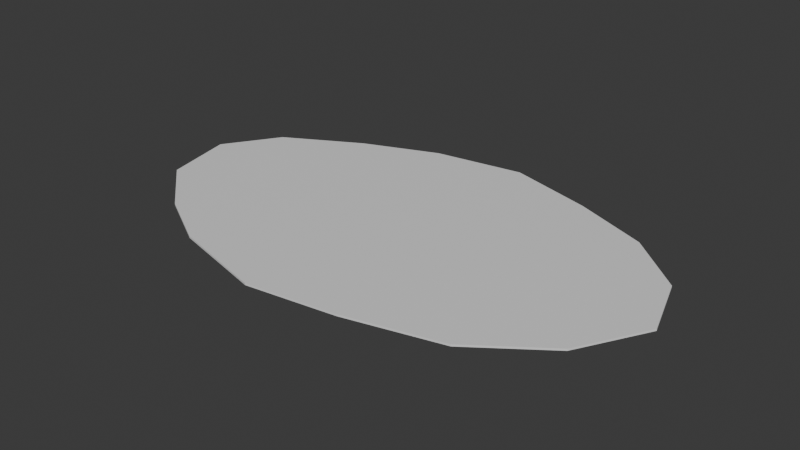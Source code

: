 # Source: MarshwardStillPool.blend  (saved by Blender 5.1.30; exported with 4.5.12 LTS)
import bpy
from mathutils import Matrix  # noqa: F401  (used for matrix-valued properties, if any)

bpy.ops.wm.read_factory_settings(use_empty=True)
scene = bpy.context.scene
scene.name = 'MarshwardStillPool'

# ---- collections
col_collection = bpy.data.collections.new('Collection'); scene.collection.children.link(col_collection)

# ---- materials (node trees are filled in below, after node groups)
mat_m_marshwardstillpool = bpy.data.materials.new('M_MarshwardStillPool')
mat_m_marshwardstillpool.diffuse_color = (0.032, 0.075, 0.074, 1.0)

# ---- material node trees
mat_m_marshwardstillpool.use_nodes = True; mat_m_marshwardstillpool.node_tree.nodes.clear()
_N = mat_m_marshwardstillpool.node_tree.nodes; _L = mat_m_marshwardstillpool.node_tree.links
n0 = _N.new('ShaderNodeBsdfPrincipled'); n0.name = 'Principled BSDF'; n0.location = (-200, 100)
n1 = _N.new('ShaderNodeOutputMaterial'); n1.name = 'Material Output'; n1.location = (200, 100)
_L.new(n0.outputs[0], n1.inputs[0])
n1.is_active_output = True

# ---- world
world_world = bpy.data.worlds.new('World'); scene.world = world_world
world_world.use_nodes = True; world_world.node_tree.nodes.clear()
_N = world_world.node_tree.nodes; _L = world_world.node_tree.links
n0 = _N.new('ShaderNodeOutputWorld'); n0.name = 'World Output'; n0.location = (200, 100)
n1 = _N.new('ShaderNodeBackground'); n1.name = 'Background'; n1.location = (-200, 100)
n1.inputs[0].default_value = (0.05088, 0.05088, 0.05088, 1.0)
_L.new(n1.outputs[0], n0.inputs[0])
n0.is_active_output = True
world_world.color = (0.05088, 0.05088, 0.05088)
world_world.sun_shadow_jitter_overblur = 0.0

# ---- meshes
me_sm_marshwardstillpool_01 = bpy.data.meshes.new('SM_MarshwardStillPool_01')
me_sm_marshwardstillpool_01.from_pydata([(420.0, -15.0, 0.0), (385.0, 91.0, 0.0), (293.0, 171.0, 0.0), (171.0, 220.0, 0.0), (31.0, 260.0, 0.0), (-115.0, 238.0, 0.0), (-238.0, 190.0, 0.0), (-362.0, 122.0, 0.0), (-420.0, 33.0, 0.0), (-395.0, -82.0, 0.0), (-302.0, -164.0, 0.0), (-205.0, -219.0, 0.0), (-47.0, -260.0, 0.0), (97.0, -240.0, 0.0), (248.0, -203.0, 0.0), (360.0, -122.0, 0.0), (310.8, -11.1, 0.0), (284.9, 67.34, 0.0), (216.8, 126.5, 0.0), (126.5, 162.8, 0.0), (22.94, 192.4, 0.0), (-85.1, 176.1, 0.0), (-176.1, 140.6, 0.0), (-267.9, 90.28, 0.0), (-310.8, 24.42, 0.0), (-292.3, -60.68, 0.0), (-223.5, -121.4, 0.0), (-151.7, -162.1, 0.0), (-34.78, -192.4, 0.0), (71.78, -177.6, 0.0), (183.5, -150.2, 0.0), (266.4, -90.28, 0.0), (420.0, -15.0, -3.0), (385.0, 91.0, -3.0), (293.0, 171.0, -3.0), (171.0, 220.0, -3.0), (31.0, 260.0, -3.0), (-115.0, 238.0, -3.0), (-238.0, 190.0, -3.0), (-362.0, 122.0, -3.0), (-420.0, 33.0, -3.0), (-395.0, -82.0, -3.0), (-302.0, -164.0, -3.0), (-205.0, -219.0, -3.0), (-47.0, -260.0, -3.0), (97.0, -240.0, -3.0), (248.0, -203.0, -3.0), (360.0, -122.0, -3.0), (0.0, 0.0, 0.0), (0.0, 0.0, -3.0)], [], [(48, 16, 17), (16, 0, 1), (16, 1, 17), (0, 32, 33), (0, 33, 1), (49, 33, 32), (48, 17, 18), (17, 1, 2), (17, 2, 18), (1, 33, 34), (1, 34, 2), (49, 34, 33), (48, 18, 19), (18, 2, 3), (18, 3, 19), (2, 34, 35), (2, 35, 3), (49, 35, 34), (48, 19, 20), (19, 3, 4), (19, 4, 20), (3, 35, 36), (3, 36, 4), (49, 36, 35), (48, 20, 21), (20, 4, 5), (20, 5, 21), (4, 36, 37), (4, 37, 5), (49, 37, 36), (48, 21, 22), (21, 5, 6), (21, 6, 22), (5, 37, 38), (5, 38, 6), (49, 38, 37), (48, 22, 23), (22, 6, 7), (22, 7, 23), (6, 38, 39), (6, 39, 7), (49, 39, 38), (48, 23, 24), (23, 7, 8), (23, 8, 24), (7, 39, 40), (7, 40, 8), (49, 40, 39), (48, 24, 25), (24, 8, 9), (24, 9, 25), (8, 40, 41), (8, 41, 9), (49, 41, 40), (48, 25, 26), (25, 9, 10), (25, 10, 26), (9, 41, 42), (9, 42, 10), (49, 42, 41), (48, 26, 27), (26, 10, 11), (26, 11, 27), (10, 42, 43), (10, 43, 11), (49, 43, 42), (48, 27, 28), (27, 11, 12), (27, 12, 28), (11, 43, 44), (11, 44, 12), (49, 44, 43), (48, 28, 29), (28, 12, 13), (28, 13, 29), (12, 44, 45), (12, 45, 13), (49, 45, 44), (48, 29, 30), (29, 13, 14), (29, 14, 30), (13, 45, 46), (13, 46, 14), (49, 46, 45), (48, 30, 31), (30, 14, 15), (30, 15, 31), (14, 46, 47), (14, 47, 15), (49, 47, 46), (48, 31, 16), (31, 15, 0), (31, 0, 16), (15, 47, 32), (15, 32, 0), (49, 32, 47)])
_uv = me_sm_marshwardstillpool_01.uv_layers.new(name='UVMap')
_uv.uv.foreach_set('vector', [0.5, 0.5, 0.8453, 0.4821, 0.8166, 0.6086, 0.8453, 0.4821, 0.9667, 0.4758, 0.9278, 0.6468, 0.8453, 0.4821, 0.9278, 0.6468, 0.8166, 0.6086, 0.0, 0.06, 0.0, 0.02, 0.0625, 0.02, 0.0, 0.06, 0.0625, 0.02, 0.0625, 0.06, 0.5, 0.5, 0.9278, 0.6468, 0.9667, 0.4758, 0.5, 0.5, 0.8166, 0.6086, 0.7409, 0.7041, 0.8166, 0.6086, 0.9278, 0.6468, 0.8256, 0.7758, 0.8166, 0.6086, 0.8256, 0.7758, 0.7409, 0.7041, 0.0625, 0.06, 0.0625, 0.02, 0.125, 0.02, 0.0625, 0.06, 0.125, 0.02, 0.125, 0.06, 0.5, 0.5, 0.8256, 0.7758, 0.9278, 0.6468, 0.5, 0.5, 0.7409, 0.7041, 0.6406, 0.7626, 0.7409, 0.7041, 0.8256, 0.7758, 0.69, 0.8548, 0.7409, 0.7041, 0.69, 0.8548, 0.6406, 0.7626, 0.125, 0.06, 0.125, 0.02, 0.1875, 0.02, 0.125, 0.06, 0.1875, 0.02, 0.1875, 0.06, 0.5, 0.5, 0.69, 0.8548, 0.8256, 0.7758, 0.5, 0.5, 0.6406, 0.7626, 0.5255, 0.8103, 0.6406, 0.7626, 0.69, 0.8548, 0.5344, 0.9194, 0.6406, 0.7626, 0.5344, 0.9194, 0.5255, 0.8103, 0.1875, 0.06, 0.1875, 0.02, 0.25, 0.02, 0.1875, 0.06, 0.25, 0.02, 0.25, 0.06, 0.5, 0.5, 0.5344, 0.9194, 0.69, 0.8548, 0.5, 0.5, 0.5255, 0.8103, 0.4054, 0.7841, 0.5255, 0.8103, 0.5344, 0.9194, 0.3722, 0.8839, 0.5255, 0.8103, 0.3722, 0.8839, 0.4054, 0.7841, 0.25, 0.06, 0.25, 0.02, 0.3125, 0.02, 0.25, 0.06, 0.3125, 0.02, 0.3125, 0.06, 0.5, 0.5, 0.3722, 0.8839, 0.5344, 0.9194, 0.5, 0.5, 0.4054, 0.7841, 0.3043, 0.7268, 0.4054, 0.7841, 0.3722, 0.8839, 0.2356, 0.8065, 0.4054, 0.7841, 0.2356, 0.8065, 0.3043, 0.7268, 0.3125, 0.06, 0.3125, 0.02, 0.375, 0.02, 0.3125, 0.06, 0.375, 0.02, 0.375, 0.06, 0.5, 0.5, 0.2356, 0.8065, 0.3722, 0.8839, 0.5, 0.5, 0.3043, 0.7268, 0.2024, 0.6456, 0.3043, 0.7268, 0.2356, 0.8065, 0.09778, 0.6968, 0.3043, 0.7268, 0.09778, 0.6968, 0.2024, 0.6456, 0.375, 0.06, 0.375, 0.02, 0.4375, 0.02, 0.375, 0.06, 0.4375, 0.02, 0.4375, 0.06, 0.5, 0.5, 0.09778, 0.6968, 0.2356, 0.8065, 0.5, 0.5, 0.2024, 0.6456, 0.1547, 0.5394, 0.2024, 0.6456, 0.09778, 0.6968, 0.03333, 0.5532, 0.2024, 0.6456, 0.03333, 0.5532, 0.1547, 0.5394, 0.4375, 0.06, 0.4375, 0.02, 0.5, 0.02, 0.4375, 0.06, 0.5, 0.02, 0.5, 0.06, 0.5, 0.5, 0.03333, 0.5532, 0.09778, 0.6968, 0.5, 0.5, 0.1547, 0.5394, 0.1752, 0.4021, 0.1547, 0.5394, 0.03333, 0.5532, 0.06111, 0.3677, 0.1547, 0.5394, 0.06111, 0.3677, 0.1752, 0.4021, 0.5, 0.06, 0.5, 0.02, 0.5625, 0.02, 0.5, 0.06, 0.5625, 0.02, 0.5625, 0.06, 0.5, 0.5, 0.06111, 0.3677, 0.03333, 0.5532, 0.5, 0.5, 0.1752, 0.4021, 0.2517, 0.3043, 0.1752, 0.4021, 0.06111, 0.3677, 0.1644, 0.2355, 0.1752, 0.4021, 0.1644, 0.2355, 0.2517, 0.3043, 0.5625, 0.06, 0.5625, 0.02, 0.625, 0.02, 0.5625, 0.06, 0.625, 0.02, 0.625, 0.06, 0.5, 0.5, 0.1644, 0.2355, 0.06111, 0.3677, 0.5, 0.5, 0.2517, 0.3043, 0.3314, 0.2386, 0.2517, 0.3043, 0.1644, 0.2355, 0.2722, 0.1468, 0.2517, 0.3043, 0.2722, 0.1468, 0.3314, 0.2386, 0.625, 0.06, 0.625, 0.02, 0.6875, 0.02, 0.625, 0.06, 0.6875, 0.02, 0.6875, 0.06, 0.5, 0.5, 0.2722, 0.1468, 0.1644, 0.2355, 0.5, 0.5, 0.3314, 0.2386, 0.4614, 0.1897, 0.3314, 0.2386, 0.2722, 0.1468, 0.4478, 0.08065, 0.3314, 0.2386, 0.4478, 0.08065, 0.4614, 0.1897, 0.6875, 0.06, 0.6875, 0.02, 0.75, 0.02, 0.6875, 0.06, 0.75, 0.02, 0.75, 0.06, 0.5, 0.5, 0.4478, 0.08065, 0.2722, 0.1468, 0.5, 0.5, 0.4614, 0.1897, 0.5798, 0.2135, 0.4614, 0.1897, 0.4478, 0.08065, 0.6078, 0.1129, 0.4614, 0.1897, 0.6078, 0.1129, 0.5798, 0.2135, 0.75, 0.06, 0.75, 0.02, 0.8125, 0.02, 0.75, 0.06, 0.8125, 0.02, 0.8125, 0.06, 0.5, 0.5, 0.6078, 0.1129, 0.4478, 0.08065, 0.5, 0.5, 0.5798, 0.2135, 0.7039, 0.2577, 0.5798, 0.2135, 0.6078, 0.1129, 0.7756, 0.1726, 0.5798, 0.2135, 0.7756, 0.1726, 0.7039, 0.2577, 0.8125, 0.06, 0.8125, 0.02, 0.875, 0.02, 0.8125, 0.06, 0.875, 0.02, 0.875, 0.06, 0.5, 0.5, 0.7756, 0.1726, 0.6078, 0.1129, 0.5, 0.5, 0.7039, 0.2577, 0.796, 0.3544, 0.7039, 0.2577, 0.7756, 0.1726, 0.9, 0.3032, 0.7039, 0.2577, 0.9, 0.3032, 0.796, 0.3544, 0.875, 0.06, 0.875, 0.02, 0.9375, 0.02, 0.875, 0.06, 0.9375, 0.02, 0.9375, 0.06, 0.5, 0.5, 0.9, 0.3032, 0.7756, 0.1726, 0.5, 0.5, 0.796, 0.3544, 0.8453, 0.4821, 0.796, 0.3544, 0.9, 0.3032, 0.9667, 0.4758, 0.796, 0.3544, 0.9667, 0.4758, 0.8453, 0.4821, 0.9375, 0.06, 0.9375, 0.02, 1.0, 0.02, 0.9375, 0.06, 1.0, 0.02, 1.0, 0.06, 0.5, 0.5, 0.9667, 0.4758, 0.9, 0.3032])
_ca = me_sm_marshwardstillpool_01.color_attributes.new('WaterCore', 'BYTE_COLOR', 'CORNER')
_ca.data.foreach_set('color', [1.0, 1.0, 1.0, 1.0, 1.0, 1.0, 1.0, 1.0, 1.0, 1.0, 1.0, 1.0, 1.0, 1.0, 1.0, 1.0, 0.0, 0.0, 0.0, 1.0, 0.0, 0.0, 0.0, 1.0, 1.0, 1.0, 1.0, 1.0, 0.0, 0.0, 0.0, 1.0, 1.0, 1.0, 1.0, 1.0, 0.0, 0.0, 0.0, 1.0, 0.0, 0.0, 0.0, 1.0, 0.0, 0.0, 0.0, 1.0, 0.0, 0.0, 0.0, 1.0, 0.0, 0.0, 0.0, 1.0, 0.0, 0.0, 0.0, 1.0, 0.0, 0.0, 0.0, 1.0, 0.0, 0.0, 0.0, 1.0, 0.0, 0.0, 0.0, 1.0, 1.0, 1.0, 1.0, 1.0, 1.0, 1.0, 1.0, 1.0, 1.0, 1.0, 1.0, 1.0, 1.0, 1.0, 1.0, 1.0, 0.0, 0.0, 0.0, 1.0, 0.0, 0.0, 0.0, 1.0, 1.0, 1.0, 1.0, 1.0, 0.0, 0.0, 0.0, 1.0, 1.0, 1.0, 1.0, 1.0, 0.0, 0.0, 0.0, 1.0, 0.0, 0.0, 0.0, 1.0, 0.0, 0.0, 0.0, 1.0, 0.0, 0.0, 0.0, 1.0, 0.0, 0.0, 0.0, 1.0, 0.0, 0.0, 0.0, 1.0, 0.0, 0.0, 0.0, 1.0, 0.0, 0.0, 0.0, 1.0, 0.0, 0.0, 0.0, 1.0, 1.0, 1.0, 1.0, 1.0, 1.0, 1.0, 1.0, 1.0, 1.0, 1.0, 1.0, 1.0, 1.0, 1.0, 1.0, 1.0, 0.0, 0.0, 0.0, 1.0, 0.0, 0.0, 0.0, 1.0, 1.0, 1.0, 1.0, 1.0, 0.0, 0.0, 0.0, 1.0, 1.0, 1.0, 1.0, 1.0, 0.0, 0.0, 0.0, 1.0, 0.0, 0.0, 0.0, 1.0, 0.0, 0.0, 0.0, 1.0, 0.0, 0.0, 0.0, 1.0, 0.0, 0.0, 0.0, 1.0, 0.0, 0.0, 0.0, 1.0, 0.0, 0.0, 0.0, 1.0, 0.0, 0.0, 0.0, 1.0, 0.0, 0.0, 0.0, 1.0, 1.0, 1.0, 1.0, 1.0, 1.0, 1.0, 1.0, 1.0, 1.0, 1.0, 1.0, 1.0, 1.0, 1.0, 1.0, 1.0, 0.0, 0.0, 0.0, 1.0, 0.0, 0.0, 0.0, 1.0, 1.0, 1.0, 1.0, 1.0, 0.0, 0.0, 0.0, 1.0, 1.0, 1.0, 1.0, 1.0, 0.0, 0.0, 0.0, 1.0, 0.0, 0.0, 0.0, 1.0, 0.0, 0.0, 0.0, 1.0, 0.0, 0.0, 0.0, 1.0, 0.0, 0.0, 0.0, 1.0, 0.0, 0.0, 0.0, 1.0, 0.0, 0.0, 0.0, 1.0, 0.0, 0.0, 0.0, 1.0, 0.0, 0.0, 0.0, 1.0, 1.0, 1.0, 1.0, 1.0, 1.0, 1.0, 1.0, 1.0, 1.0, 1.0, 1.0, 1.0, 1.0, 1.0, 1.0, 1.0, 0.0, 0.0, 0.0, 1.0, 0.0, 0.0, 0.0, 1.0, 1.0, 1.0, 1.0, 1.0, 0.0, 0.0, 0.0, 1.0, 1.0, 1.0, 1.0, 1.0, 0.0, 0.0, 0.0, 1.0, 0.0, 0.0, 0.0, 1.0, 0.0, 0.0, 0.0, 1.0, 0.0, 0.0, 0.0, 1.0, 0.0, 0.0, 0.0, 1.0, 0.0, 0.0, 0.0, 1.0, 0.0, 0.0, 0.0, 1.0, 0.0, 0.0, 0.0, 1.0, 0.0, 0.0, 0.0, 1.0, 1.0, 1.0, 1.0, 1.0, 1.0, 1.0, 1.0, 1.0, 1.0, 1.0, 1.0, 1.0, 1.0, 1.0, 1.0, 1.0, 0.0, 0.0, 0.0, 1.0, 0.0, 0.0, 0.0, 1.0, 1.0, 1.0, 1.0, 1.0, 0.0, 0.0, 0.0, 1.0, 1.0, 1.0, 1.0, 1.0, 0.0, 0.0, 0.0, 1.0, 0.0, 0.0, 0.0, 1.0, 0.0, 0.0, 0.0, 1.0, 0.0, 0.0, 0.0, 1.0, 0.0, 0.0, 0.0, 1.0, 0.0, 0.0, 0.0, 1.0, 0.0, 0.0, 0.0, 1.0, 0.0, 0.0, 0.0, 1.0, 0.0, 0.0, 0.0, 1.0, 1.0, 1.0, 1.0, 1.0, 1.0, 1.0, 1.0, 1.0, 1.0, 1.0, 1.0, 1.0, 1.0, 1.0, 1.0, 1.0, 0.0, 0.0, 0.0, 1.0, 0.0, 0.0, 0.0, 1.0, 1.0, 1.0, 1.0, 1.0, 0.0, 0.0, 0.0, 1.0, 1.0, 1.0, 1.0, 1.0, 0.0, 0.0, 0.0, 1.0, 0.0, 0.0, 0.0, 1.0, 0.0, 0.0, 0.0, 1.0, 0.0, 0.0, 0.0, 1.0, 0.0, 0.0, 0.0, 1.0, 0.0, 0.0, 0.0, 1.0, 0.0, 0.0, 0.0, 1.0, 0.0, 0.0, 0.0, 1.0, 0.0, 0.0, 0.0, 1.0, 1.0, 1.0, 1.0, 1.0, 1.0, 1.0, 1.0, 1.0, 1.0, 1.0, 1.0, 1.0, 1.0, 1.0, 1.0, 1.0, 0.0, 0.0, 0.0, 1.0, 0.0, 0.0, 0.0, 1.0, 1.0, 1.0, 1.0, 1.0, 0.0, 0.0, 0.0, 1.0, 1.0, 1.0, 1.0, 1.0, 0.0, 0.0, 0.0, 1.0, 0.0, 0.0, 0.0, 1.0, 0.0, 0.0, 0.0, 1.0, 0.0, 0.0, 0.0, 1.0, 0.0, 0.0, 0.0, 1.0, 0.0, 0.0, 0.0, 1.0, 0.0, 0.0, 0.0, 1.0, 0.0, 0.0, 0.0, 1.0, 0.0, 0.0, 0.0, 1.0, 1.0, 1.0, 1.0, 1.0, 1.0, 1.0, 1.0, 1.0, 1.0, 1.0, 1.0, 1.0, 1.0, 1.0, 1.0, 1.0, 0.0, 0.0, 0.0, 1.0, 0.0, 0.0, 0.0, 1.0, 1.0, 1.0, 1.0, 1.0, 0.0, 0.0, 0.0, 1.0, 1.0, 1.0, 1.0, 1.0, 0.0, 0.0, 0.0, 1.0, 0.0, 0.0, 0.0, 1.0, 0.0, 0.0, 0.0, 1.0, 0.0, 0.0, 0.0, 1.0, 0.0, 0.0, 0.0, 1.0, 0.0, 0.0, 0.0, 1.0, 0.0, 0.0, 0.0, 1.0, 0.0, 0.0, 0.0, 1.0, 0.0, 0.0, 0.0, 1.0, 1.0, 1.0, 1.0, 1.0, 1.0, 1.0, 1.0, 1.0, 1.0, 1.0, 1.0, 1.0, 1.0, 1.0, 1.0, 1.0, 0.0, 0.0, 0.0, 1.0, 0.0, 0.0, 0.0, 1.0, 1.0, 1.0, 1.0, 1.0, 0.0, 0.0, 0.0, 1.0, 1.0, 1.0, 1.0, 1.0, 0.0, 0.0, 0.0, 1.0, 0.0, 0.0, 0.0, 1.0, 0.0, 0.0, 0.0, 1.0, 0.0, 0.0, 0.0, 1.0, 0.0, 0.0, 0.0, 1.0, 0.0, 0.0, 0.0, 1.0, 0.0, 0.0, 0.0, 1.0, 0.0, 0.0, 0.0, 1.0, 0.0, 0.0, 0.0, 1.0, 1.0, 1.0, 1.0, 1.0, 1.0, 1.0, 1.0, 1.0, 1.0, 1.0, 1.0, 1.0, 1.0, 1.0, 1.0, 1.0, 0.0, 0.0, 0.0, 1.0, 0.0, 0.0, 0.0, 1.0, 1.0, 1.0, 1.0, 1.0, 0.0, 0.0, 0.0, 1.0, 1.0, 1.0, 1.0, 1.0, 0.0, 0.0, 0.0, 1.0, 0.0, 0.0, 0.0, 1.0, 0.0, 0.0, 0.0, 1.0, 0.0, 0.0, 0.0, 1.0, 0.0, 0.0, 0.0, 1.0, 0.0, 0.0, 0.0, 1.0, 0.0, 0.0, 0.0, 1.0, 0.0, 0.0, 0.0, 1.0, 0.0, 0.0, 0.0, 1.0, 1.0, 1.0, 1.0, 1.0, 1.0, 1.0, 1.0, 1.0, 1.0, 1.0, 1.0, 1.0, 1.0, 1.0, 1.0, 1.0, 0.0, 0.0, 0.0, 1.0, 0.0, 0.0, 0.0, 1.0, 1.0, 1.0, 1.0, 1.0, 0.0, 0.0, 0.0, 1.0, 1.0, 1.0, 1.0, 1.0, 0.0, 0.0, 0.0, 1.0, 0.0, 0.0, 0.0, 1.0, 0.0, 0.0, 0.0, 1.0, 0.0, 0.0, 0.0, 1.0, 0.0, 0.0, 0.0, 1.0, 0.0, 0.0, 0.0, 1.0, 0.0, 0.0, 0.0, 1.0, 0.0, 0.0, 0.0, 1.0, 0.0, 0.0, 0.0, 1.0, 1.0, 1.0, 1.0, 1.0, 1.0, 1.0, 1.0, 1.0, 1.0, 1.0, 1.0, 1.0, 1.0, 1.0, 1.0, 1.0, 0.0, 0.0, 0.0, 1.0, 0.0, 0.0, 0.0, 1.0, 1.0, 1.0, 1.0, 1.0, 0.0, 0.0, 0.0, 1.0, 1.0, 1.0, 1.0, 1.0, 0.0, 0.0, 0.0, 1.0, 0.0, 0.0, 0.0, 1.0, 0.0, 0.0, 0.0, 1.0, 0.0, 0.0, 0.0, 1.0, 0.0, 0.0, 0.0, 1.0, 0.0, 0.0, 0.0, 1.0, 0.0, 0.0, 0.0, 1.0, 0.0, 0.0, 0.0, 1.0, 0.0, 0.0, 0.0, 1.0, 1.0, 1.0, 1.0, 1.0, 1.0, 1.0, 1.0, 1.0, 1.0, 1.0, 1.0, 1.0, 1.0, 1.0, 1.0, 1.0, 0.0, 0.0, 0.0, 1.0, 0.0, 0.0, 0.0, 1.0, 1.0, 1.0, 1.0, 1.0, 0.0, 0.0, 0.0, 1.0, 1.0, 1.0, 1.0, 1.0, 0.0, 0.0, 0.0, 1.0, 0.0, 0.0, 0.0, 1.0, 0.0, 0.0, 0.0, 1.0, 0.0, 0.0, 0.0, 1.0, 0.0, 0.0, 0.0, 1.0, 0.0, 0.0, 0.0, 1.0, 0.0, 0.0, 0.0, 1.0, 0.0, 0.0, 0.0, 1.0, 0.0, 0.0, 0.0, 1.0, 1.0, 1.0, 1.0, 1.0, 1.0, 1.0, 1.0, 1.0, 1.0, 1.0, 1.0, 1.0, 1.0, 1.0, 1.0, 1.0, 0.0, 0.0, 0.0, 1.0, 0.0, 0.0, 0.0, 1.0, 1.0, 1.0, 1.0, 1.0, 0.0, 0.0, 0.0, 1.0, 1.0, 1.0, 1.0, 1.0, 0.0, 0.0, 0.0, 1.0, 0.0, 0.0, 0.0, 1.0, 0.0, 0.0, 0.0, 1.0, 0.0, 0.0, 0.0, 1.0, 0.0, 0.0, 0.0, 1.0, 0.0, 0.0, 0.0, 1.0, 0.0, 0.0, 0.0, 1.0, 0.0, 0.0, 0.0, 1.0, 0.0, 0.0, 0.0, 1.0, 1.0, 1.0, 1.0, 1.0, 1.0, 1.0, 1.0, 1.0, 1.0, 1.0, 1.0, 1.0, 1.0, 1.0, 1.0, 1.0, 0.0, 0.0, 0.0, 1.0, 0.0, 0.0, 0.0, 1.0, 1.0, 1.0, 1.0, 1.0, 0.0, 0.0, 0.0, 1.0, 1.0, 1.0, 1.0, 1.0, 0.0, 0.0, 0.0, 1.0, 0.0, 0.0, 0.0, 1.0, 0.0, 0.0, 0.0, 1.0, 0.0, 0.0, 0.0, 1.0, 0.0, 0.0, 0.0, 1.0, 0.0, 0.0, 0.0, 1.0, 0.0, 0.0, 0.0, 1.0, 0.0, 0.0, 0.0, 1.0, 0.0, 0.0, 0.0, 1.0])
me_sm_marshwardstillpool_01.materials.append(mat_m_marshwardstillpool)
me_sm_marshwardstillpool_01.update()

# ---- objects
ob_sm_marshwardstillpool_01 = bpy.data.objects.new('SM_MarshwardStillPool_01', me_sm_marshwardstillpool_01)

# ---- transforms, parenting, visibility, modifiers, constraints
ob_sm_marshwardstillpool_01.location = (0.0, 0.0, 0.0)

# ---- collection membership
scene.collection.objects.link(ob_sm_marshwardstillpool_01)

# ---- scene / render settings (as saved in the file)
scene.frame_start = 1; scene.frame_end = 250; scene.frame_set(1)
scene.render.engine = 'BLENDER_EEVEE_NEXT'
scene.render.bake_bias = 0.0
scene.render.bake_samples = 0
scene.cycles.sampling_pattern = 'TABULATED_SOBOL'
scene.eevee.use_volume_custom_range = False
scene.unit_settings.scale_length = 0.01
bpy.context.view_layer.update()

# ---- added for rendering (the .blend has no active camera and no usable light): camera, sun
cam_auto = bpy.data.cameras.new('AutoCamera')
cam_auto.lens = 50.0
cam_auto.sensor_width = 36.0
cam_auto.clip_end = 16041.7
ob_auto_camera = bpy.data.objects.new('AutoCamera', cam_auto)
scene.collection.objects.link(ob_auto_camera)
ob_auto_camera.location = (914.059, -1096.87, 729.747)
ob_auto_camera.rotation_euler = (1.09748, -7.21219e-08, 0.694738)
scene.camera = ob_auto_camera
light_auto_sun = bpy.data.lights.new('AutoSun', 'SUN')
light_auto_sun.energy = 3.0
light_auto_sun.angle = 0.0523599
ob_auto_sun = bpy.data.objects.new('AutoSun', light_auto_sun)
scene.collection.objects.link(ob_auto_sun)
ob_auto_sun.rotation_euler = (0.872665, 0.174533, 0.523599)
bpy.context.view_layer.update()
